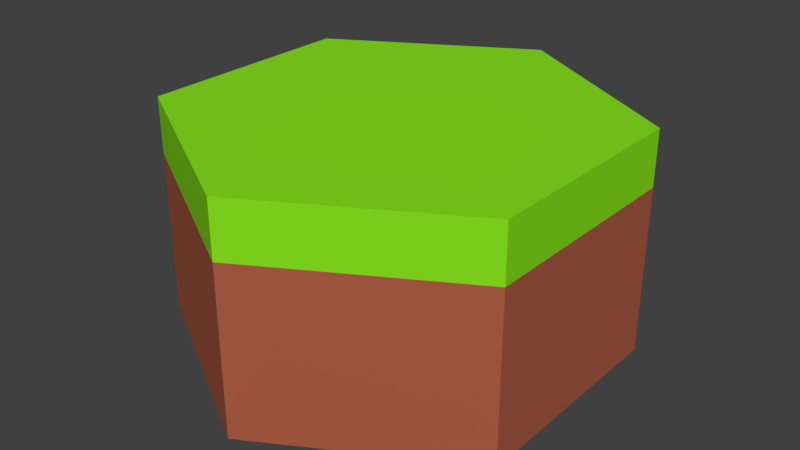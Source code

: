 # Source: ground_grass.blend  (saved by Blender 2.78.0; exported with 4.5.12 LTS)
import bpy
from mathutils import Matrix  # noqa: F401  (used for matrix-valued properties, if any)

bpy.ops.wm.read_factory_settings(use_empty=True)
scene = bpy.context.scene
scene.name = 'Scene'

# ---- collections
col_collection_1 = bpy.data.collections.new('Collection 1'); scene.collection.children.link(col_collection_1)

# ---- images (referenced by path relative to the original .blend; pixels are not part of the script)
import os
ASSET_DIR = os.environ.get("B2B_ASSET_DIR", "")  # directory of the original .blend (textures are referenced by path, not embedded)
HERE = os.path.dirname(os.path.abspath(__file__))  # packed textures are extracted next to this script under _unpacked/

def load_image(name, relpath, width, height, colorspace="sRGB"):
    """Load a texture the original file referenced (path relative to the .blend, or extracted next to this script)."""
    p = next((c for c in (os.path.join(HERE, relpath), os.path.join(ASSET_DIR, relpath)) if relpath and os.path.exists(c)), "")
    if p:
        img = bpy.data.images.load(p, check_existing=True)
        img.name = name
    else:  # same state as the original file: an image datablock whose file is absent (Cycles renders it pink)
        img = bpy.data.images.new(name, width, height)
        img.source = "FILE"
        img.filepath = "//" + (relpath or name)
    img.colorspace_settings.name = colorspace
    return img
img_whitepage___c_pia_png = load_image('whitepage - Cópia.png', 'grass.png', 1024, 1024, 'sRGB')
img_whitepage_png = load_image('whitepage.png', 'ground.png', 1024, 1024, 'sRGB')

# ---- materials (node trees are filled in below, after node groups)
mat_grass = bpy.data.materials.new('grass')
mat_grass.alpha_threshold = 0.0
mat_grass.roughness = 0.5
mat_ground = bpy.data.materials.new('ground')
mat_ground.alpha_threshold = 0.0
mat_ground.roughness = 0.5

# ---- material node trees
mat_grass.use_nodes = True; mat_grass.node_tree.nodes.clear()
_N = mat_grass.node_tree.nodes; _L = mat_grass.node_tree.links
n0 = _N.new('ShaderNodeOutputMaterial'); n0.name = 'Material Output'; n0.location = (460, 300)
n1 = _N.new('ShaderNodeMixShader'); n1.name = 'Mix Shader'; n1.location = (240, 293)
n1.inputs[0].default_value = 0.04
n2 = _N.new('ShaderNodeBsdfAnisotropic'); n2.name = 'Glossy BSDF'; n2.location = (5, 190)
n2.distribution = 'GGX'
n2.inputs[0].default_value = (0.01259, 0.8, 0.013, 1.0)
n2.inputs[1].default_value = 0.4472
n3 = _N.new('ShaderNodeBsdfDiffuse'); n3.name = 'Diffuse BSDF'; n3.location = (10, 317)
n3.inputs[0].default_value = (0.26, 0.8, 0.01465, 1.0)
n4 = _N.new('ShaderNodeTexImage'); n4.name = 'Image Texture'; n4.location = (242, 167)
n4.width = 140
n4.image = img_whitepage___c_pia_png
n5 = _N.new('ShaderNodeDisplacement'); n5.name = 'Displacement'; n5.location = (0, 0)
n5.inputs[1].default_value = 0.0
n5.inputs[2].default_value = 0.1
_L.new(n3.outputs[0], n1.inputs[1])
_L.new(n1.outputs[0], n0.inputs[0])
_L.new(n2.outputs[0], n1.inputs[2])
_L.new(n4.outputs[0], n5.inputs[0])
_L.new(n5.outputs[0], n0.inputs[2])
n0.is_active_output = True
mat_ground.use_nodes = True; mat_ground.node_tree.nodes.clear()
_N = mat_ground.node_tree.nodes; _L = mat_ground.node_tree.links
n0 = _N.new('ShaderNodeOutputMaterial'); n0.name = 'Material Output'; n0.location = (479, 300)
n1 = _N.new('ShaderNodeBsdfDiffuse'); n1.name = 'Diffuse BSDF'; n1.location = (10, 300)
n1.inputs[0].default_value = (0.4348, 0.1127, 0.05687, 1.0)
n2 = _N.new('ShaderNodeMixShader'); n2.name = 'Mix Shader'; n2.location = (259, 302)
n2.inputs[0].default_value = 0.07273
n3 = _N.new('ShaderNodeBsdfAnisotropic'); n3.name = 'Glossy BSDF'; n3.location = (-43, 185)
n3.distribution = 'GGX'
n3.inputs[0].default_value = (0.8101, 0.4481, 0.4057, 1.0)
n3.inputs[1].default_value = 0.4472
n4 = _N.new('ShaderNodeTexImage'); n4.name = 'Image Texture'; n4.location = (240, 142)
n4.width = 140
n4.image = img_whitepage_png
n5 = _N.new('ShaderNodeDisplacement'); n5.name = 'Displacement'; n5.location = (0, 0)
n5.inputs[1].default_value = 0.0
n5.inputs[2].default_value = 0.1
_L.new(n1.outputs[0], n2.inputs[1])
_L.new(n2.outputs[0], n0.inputs[0])
_L.new(n3.outputs[0], n2.inputs[2])
_L.new(n4.outputs[0], n5.inputs[0])
_L.new(n5.outputs[0], n0.inputs[2])
n0.is_active_output = True

# ---- world
world_world = bpy.data.worlds.new('World'); scene.world = world_world
world_world.color = (0.05088, 0.05088, 0.05088)
world_world.use_sun_shadow = False
world_world.sun_shadow_jitter_overblur = 0.0
world_world.cycles.sampling_method = 'MANUAL'

# ---- meshes
me_cylinder = bpy.data.meshes.new('Cylinder')
me_cylinder.from_pydata([(0.0, 1.0, -0.5), (0.0, 1.0, 0.5), (0.866, 0.5, -0.5), (0.866, 0.5, 0.5), (0.866, -0.5, -0.5), (0.866, -0.5, 0.5), (-8.742e-08, -1.0, -0.5), (-8.742e-08, -1.0, 0.5), (-0.866, -0.5, -0.5), (-0.866, -0.5, 0.5), (-0.866, 0.5, -0.5), (-0.866, 0.5, 0.5), (0.0, 1.0, 0.2509), (0.866, 0.5, 0.2509), (0.866, -0.5, 0.2509), (-8.742e-08, -1.0, 0.2509), (-0.866, -0.5, 0.2509), (-0.866, 0.5, 0.2509)], [], [(12, 1, 3, 13), (13, 3, 5, 14), (14, 5, 7, 15), (15, 7, 9, 16), (3, 1, 11, 9, 7, 5), (16, 9, 11, 17), (17, 11, 1, 12), (0, 2, 4, 6, 8, 10), (10, 17, 12, 0), (8, 16, 17, 10), (6, 15, 16, 8), (4, 14, 15, 6), (2, 13, 14, 4), (0, 12, 13, 2)])
me_cylinder.polygons.foreach_set('material_index', [0, 0, 0, 0, 0, 0, 0, 1, 1, 1, 1, 1, 1, 1])
_uv = me_cylinder.uv_layers.new(name='UVMap')
_uv.uv.foreach_set('vector', [0.0, 0.0, 1.0, 0.0, 1.0, 1.0, 0.0, 1.0, 0.0, 0.0, 1.0, 0.0, 1.0, 1.0, 0.0, 1.0, 0.0, 0.0, 1.0, 0.0, 1.0, 1.0, 0.0, 1.0, 0.0, 0.0, 1.0, 0.0, 1.0, 1.0, 0.0, 1.0, 0.5, 1.0, 0.933, 0.75, 0.933, 0.25, 0.5, 0.0, 0.06699, 0.25, 0.06699, 0.75, 0.0, 0.0, 1.0, 0.0, 1.0, 1.0, 0.0, 1.0, 0.0, 0.0, 1.0, 0.0, 1.0, 1.0, 0.0, 1.0, 0.5, 1.0, 0.933, 0.75, 0.933, 0.25, 0.5, 0.0, 0.06699, 0.25, 0.06699, 0.75, 0.0, 0.0, 1.0, 0.0, 1.0, 1.0, 0.0, 1.0, 0.0, 0.0, 1.0, 0.0, 1.0, 1.0, 0.0, 1.0, 0.0, 0.0, 1.0, 0.0, 1.0, 1.0, 0.0, 1.0, 0.0, 0.0, 1.0, 0.0, 1.0, 1.0, 0.0, 1.0, 0.0, 0.0, 1.0, 0.0, 1.0, 1.0, 0.0, 1.0, 0.0, 0.0, 1.0, 0.0, 1.0, 1.0, 0.0, 1.0])
me_cylinder.materials.append(mat_grass)
me_cylinder.materials.append(mat_ground)
me_cylinder.use_remesh_preserve_volume = False
me_cylinder.use_remesh_preserve_attributes = False
me_cylinder.use_mirror_vertex_groups = False
me_cylinder.update()

# ---- objects
ob_cylinder = bpy.data.objects.new('Cylinder', me_cylinder)

# ---- transforms, parenting, visibility, modifiers, constraints
ob_cylinder.location = (0.0, -5.751e-09, 0.5)
ob_cylinder.lineart.crease_threshold = 0.0

# ---- collection membership
col_collection_1.objects.link(ob_cylinder)

# ---- scene / render settings (as saved in the file)
scene.frame_start = 1; scene.frame_end = 250; scene.frame_set(1)
scene.render.engine = 'CYCLES'
scene.render.resolution_percentage = 50
scene.render.dither_intensity = 0.0
scene.cycles.use_denoising = False
scene.cycles.samples = 1000
scene.cycles.sampling_pattern = 'TABULATED_SOBOL'
scene.cycles.light_sampling_threshold = 0.0
scene.cycles.use_adaptive_sampling = False
scene.cycles.use_light_tree = False
scene.cycles.blur_glossy = 0.0
scene.cycles.sample_clamp_indirect = 0.0
scene.cycles.bake_type = 'DIFFUSE'
scene.view_settings.view_transform = 'Standard'
bpy.context.view_layer.update()

# ---- added for rendering (the .blend has no active camera and no usable light): camera, sun
cam_auto = bpy.data.cameras.new('AutoCamera')
cam_auto.lens = 50.0
cam_auto.sensor_width = 36.0
cam_auto.clip_end = 1000.0
ob_auto_camera = bpy.data.objects.new('AutoCamera', cam_auto)
scene.collection.objects.link(ob_auto_camera)
ob_auto_camera.location = (2.61693, -3.14032, 2.59354)
ob_auto_camera.rotation_euler = (1.09748, -7.21219e-08, 0.694738)
scene.camera = ob_auto_camera
light_auto_sun = bpy.data.lights.new('AutoSun', 'SUN')
light_auto_sun.energy = 3.0
light_auto_sun.angle = 0.0523599
ob_auto_sun = bpy.data.objects.new('AutoSun', light_auto_sun)
scene.collection.objects.link(ob_auto_sun)
ob_auto_sun.rotation_euler = (0.872665, 0.174533, 0.523599)
bpy.context.view_layer.update()
